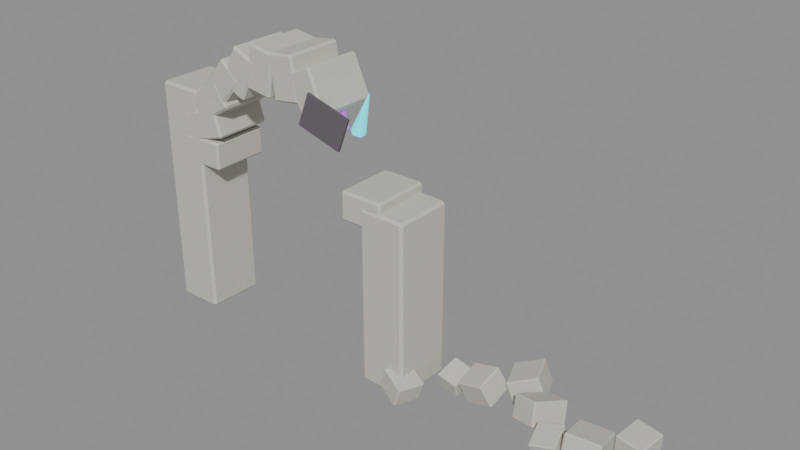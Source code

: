 # Source: source.blend  (saved by Blender 4.2.67; exported with 4.5.12 LTS)
import bpy
from mathutils import Matrix  # noqa: F401  (used for matrix-valued properties, if any)

bpy.ops.wm.read_factory_settings(use_empty=True)
scene = bpy.context.scene
scene.name = 'crystal-ruins-broken-arch-v06'

# ---- materials (node trees are filled in below, after node groups)
mat_crystalruins_stone = bpy.data.materials.new('CrystalRuins_Stone')
mat_crystalruins_stone.diffuse_color = (0.58, 0.55, 0.49, 1.0)
mat_crystalruins_fracture = bpy.data.materials.new('CrystalRuins_Fracture')
mat_crystalruins_fracture.diffuse_color = (0.12, 0.105, 0.12, 1.0)
mat_crystalruins_cyan = bpy.data.materials.new('CrystalRuins_Cyan')
mat_crystalruins_cyan.diffuse_color = (0.025, 0.72, 0.82, 1.0)
mat_crystalruins_violet = bpy.data.materials.new('CrystalRuins_Violet')
mat_crystalruins_violet.diffuse_color = (0.38, 0.08, 0.66, 1.0)

# ---- material node trees
mat_crystalruins_stone.use_nodes = True; mat_crystalruins_stone.node_tree.nodes.clear()
_N = mat_crystalruins_stone.node_tree.nodes; _L = mat_crystalruins_stone.node_tree.links
n0 = _N.new('ShaderNodeBsdfPrincipled'); n0.name = 'Principled BSDF'; n0.location = (10, 300)
n0.inputs[0].default_value = (0.58, 0.55, 0.49, 1.0)
n0.inputs[2].default_value = 0.82
n0.inputs[27].default_value = (0.58, 0.55, 0.49, 1.0)
n1 = _N.new('ShaderNodeOutputMaterial'); n1.name = 'Material Output'; n1.location = (300, 300)
_L.new(n0.outputs[0], n1.inputs[0])
n1.is_active_output = True
mat_crystalruins_fracture.use_nodes = True; mat_crystalruins_fracture.node_tree.nodes.clear()
_N = mat_crystalruins_fracture.node_tree.nodes; _L = mat_crystalruins_fracture.node_tree.links
n0 = _N.new('ShaderNodeBsdfPrincipled'); n0.name = 'Principled BSDF'; n0.location = (10, 300)
n0.inputs[0].default_value = (0.12, 0.105, 0.12, 1.0)
n0.inputs[2].default_value = 0.9
n0.inputs[27].default_value = (0.12, 0.105, 0.12, 1.0)
n1 = _N.new('ShaderNodeOutputMaterial'); n1.name = 'Material Output'; n1.location = (300, 300)
_L.new(n0.outputs[0], n1.inputs[0])
n1.is_active_output = True
mat_crystalruins_cyan.use_nodes = True; mat_crystalruins_cyan.node_tree.nodes.clear()
_N = mat_crystalruins_cyan.node_tree.nodes; _L = mat_crystalruins_cyan.node_tree.links
n0 = _N.new('ShaderNodeBsdfPrincipled'); n0.name = 'Principled BSDF'; n0.location = (10, 300)
n0.inputs[0].default_value = (0.025, 0.72, 0.82, 1.0)
n0.inputs[1].default_value = 0.08
n0.inputs[2].default_value = 0.26
n0.inputs[27].default_value = (0.025, 0.72, 0.82, 1.0)
n0.inputs[28].default_value = 1.15
n1 = _N.new('ShaderNodeOutputMaterial'); n1.name = 'Material Output'; n1.location = (300, 300)
_L.new(n0.outputs[0], n1.inputs[0])
n1.is_active_output = True
mat_crystalruins_violet.use_nodes = True; mat_crystalruins_violet.node_tree.nodes.clear()
_N = mat_crystalruins_violet.node_tree.nodes; _L = mat_crystalruins_violet.node_tree.links
n0 = _N.new('ShaderNodeBsdfPrincipled'); n0.name = 'Principled BSDF'; n0.location = (10, 300)
n0.inputs[0].default_value = (0.38, 0.08, 0.66, 1.0)
n0.inputs[1].default_value = 0.08
n0.inputs[2].default_value = 0.3
n0.inputs[27].default_value = (0.38, 0.08, 0.66, 1.0)
n0.inputs[28].default_value = 0.9
n1 = _N.new('ShaderNodeOutputMaterial'); n1.name = 'Material Output'; n1.location = (300, 300)
_L.new(n0.outputs[0], n1.inputs[0])
n1.is_active_output = True

# ---- meshes
me_crystal_ruins_broken_arch_v06_stone_00_nocol_mesh = bpy.data.meshes.new('crystal-ruins-broken-arch-v06_stone_00_nocol_mesh')
me_crystal_ruins_broken_arch_v06_stone_00_nocol_mesh.from_pydata([(-0.6155, -0.8042, -3.15), (-0.676, -0.783, 3.143), (-0.6039, 0.7923, -3.155), (-0.6644, 0.8135, 3.138), (0.6644, -0.8135, -3.138), (0.6039, -0.7923, 3.155), (0.676, 0.783, -3.143), (0.6155, 0.8042, 3.15)], [], [(0, 1, 3, 2), (2, 3, 7, 6), (6, 7, 5, 4), (4, 5, 1, 0), (2, 6, 4, 0), (7, 3, 1, 5)])
me_crystal_ruins_broken_arch_v06_stone_00_nocol_mesh.materials.append(mat_crystalruins_stone)
me_crystal_ruins_broken_arch_v06_stone_00_nocol_mesh.update()
me_crystal_ruins_broken_arch_v06_stone_01_nocol_mesh = bpy.data.meshes.new('crystal-ruins-broken-arch-v06_stone_01_nocol_mesh')
me_crystal_ruins_broken_arch_v06_stone_01_nocol_mesh.from_pydata([(-0.6874, -0.7464, -2.395), (-0.6321, -0.8175, 2.387), (-0.6474, 0.8494, -2.371), (-0.5921, 0.7783, 2.41), (0.5921, -0.7783, -2.41), (0.6474, -0.8494, 2.371), (0.6321, 0.8175, -2.387), (0.6874, 0.7464, 2.395)], [], [(0, 1, 3, 2), (2, 3, 7, 6), (6, 7, 5, 4), (4, 5, 1, 0), (2, 6, 4, 0), (7, 3, 1, 5)])
me_crystal_ruins_broken_arch_v06_stone_01_nocol_mesh.materials.append(mat_crystalruins_stone)
me_crystal_ruins_broken_arch_v06_stone_01_nocol_mesh.update()
me_crystal_ruins_broken_arch_v06_voussoir_00_nocol_mesh = bpy.data.meshes.new('crystal-ruins-broken-arch-v06_voussoir_00_nocol_mesh')
me_crystal_ruins_broken_arch_v06_voussoir_00_nocol_mesh.from_pydata([(-0.5744, -0.8087, 0.3845), (0.603, -0.7876, 0.3845), (-0.603, 0.7876, 0.3845), (0.5744, 0.8087, 0.3845), (-0.5744, -0.8087, -0.3845), (0.603, -0.7876, -0.3845), (-0.603, 0.7876, -0.3845), (0.5744, 0.8087, -0.3845)], [], [(0, 1, 3, 2), (2, 3, 7, 6), (6, 7, 5, 4), (4, 5, 1, 0), (2, 6, 4, 0), (7, 3, 1, 5)])
me_crystal_ruins_broken_arch_v06_voussoir_00_nocol_mesh.materials.append(mat_crystalruins_stone)
me_crystal_ruins_broken_arch_v06_voussoir_00_nocol_mesh.update()
me_crystal_ruins_broken_arch_v06_voussoir_01_nocol_mesh = bpy.data.meshes.new('crystal-ruins-broken-arch-v06_voussoir_01_nocol_mesh')
me_crystal_ruins_broken_arch_v06_voussoir_01_nocol_mesh.from_pydata([(-0.664, -0.806, 0.2031), (0.4658, -0.7929, 0.5348), (-0.6825, 0.7904, 0.2031), (0.4473, 0.8035, 0.5348), (-0.4473, -0.8035, -0.5348), (0.6825, -0.7904, -0.2031), (-0.4658, 0.7929, -0.5348), (0.664, 0.806, -0.2031)], [], [(0, 1, 3, 2), (2, 3, 7, 6), (6, 7, 5, 4), (4, 5, 1, 0), (2, 6, 4, 0), (7, 3, 1, 5)])
me_crystal_ruins_broken_arch_v06_voussoir_01_nocol_mesh.materials.append(mat_crystalruins_stone)
me_crystal_ruins_broken_arch_v06_voussoir_01_nocol_mesh.update()
me_crystal_ruins_broken_arch_v06_voussoir_02_nocol_mesh = bpy.data.meshes.new('crystal-ruins-broken-arch-v06_voussoir_02_nocol_mesh')
me_crystal_ruins_broken_arch_v06_voussoir_02_nocol_mesh.from_pydata([(-0.7195, -0.7836, 0.005159), (0.271, -0.804, 0.6418), (-0.6867, 0.8125, 0.005159), (0.3038, 0.7922, 0.6418), (-0.3038, -0.7922, -0.6418), (0.6867, -0.8125, -0.005159), (-0.271, 0.804, -0.6418), (0.7195, 0.7836, -0.005159)], [], [(0, 1, 3, 2), (2, 3, 7, 6), (6, 7, 5, 4), (4, 5, 1, 0), (2, 6, 4, 0), (7, 3, 1, 5)])
me_crystal_ruins_broken_arch_v06_voussoir_02_nocol_mesh.materials.append(mat_crystalruins_stone)
me_crystal_ruins_broken_arch_v06_voussoir_02_nocol_mesh.update()
me_crystal_ruins_broken_arch_v06_voussoir_03_nocol_mesh = bpy.data.meshes.new('crystal-ruins-broken-arch-v06_voussoir_03_nocol_mesh')
me_crystal_ruins_broken_arch_v06_voussoir_03_nocol_mesh.from_pydata([(-0.6901, -0.7863, -0.1932), (0.08094, -0.7998, 0.6968), (-0.6621, 0.81, -0.1932), (0.109, 0.7965, 0.6968), (-0.109, -0.7965, -0.6968), (0.6621, -0.81, 0.1932), (-0.08094, 0.7998, -0.6968), (0.6901, 0.7863, 0.1932)], [], [(0, 1, 3, 2), (2, 3, 7, 6), (6, 7, 5, 4), (4, 5, 1, 0), (2, 6, 4, 0), (7, 3, 1, 5)])
me_crystal_ruins_broken_arch_v06_voussoir_03_nocol_mesh.materials.append(mat_crystalruins_stone)
me_crystal_ruins_broken_arch_v06_voussoir_03_nocol_mesh.update()
me_crystal_ruins_broken_arch_v06_voussoir_04_nocol_mesh = bpy.data.meshes.new('crystal-ruins-broken-arch-v06_voussoir_04_nocol_mesh')
me_crystal_ruins_broken_arch_v06_voussoir_04_nocol_mesh.from_pydata([(-0.6046, -0.7906, -0.3759), (-0.1154, -0.7968, 0.6953), (-0.5841, 0.8058, -0.3759), (-0.09494, 0.7995, 0.6953), (0.09494, -0.7995, -0.6953), (0.5841, -0.8058, 0.3759), (0.1154, 0.7968, -0.6953), (0.6046, 0.7906, 0.3759)], [], [(0, 1, 3, 2), (2, 3, 7, 6), (6, 7, 5, 4), (4, 5, 1, 0), (2, 6, 4, 0), (7, 3, 1, 5)])
me_crystal_ruins_broken_arch_v06_voussoir_04_nocol_mesh.materials.append(mat_crystalruins_stone)
me_crystal_ruins_broken_arch_v06_voussoir_04_nocol_mesh.update()
me_crystal_ruins_broken_arch_v06_voussoir_05_nocol_mesh = bpy.data.meshes.new('crystal-ruins-broken-arch-v06_voussoir_05_nocol_mesh')
me_crystal_ruins_broken_arch_v06_voussoir_05_nocol_mesh.from_pydata([(-0.4683, -0.796, -0.5281), (-0.3007, -0.7968, 0.6375), (-0.4605, 0.8005, -0.5281), (-0.2929, 0.7997, 0.6375), (0.2929, -0.7997, -0.6375), (0.4605, -0.8005, 0.5281), (0.3007, 0.7968, -0.6375), (0.4683, 0.796, 0.5281)], [], [(0, 1, 3, 2), (2, 3, 7, 6), (6, 7, 5, 4), (4, 5, 1, 0), (2, 6, 4, 0), (7, 3, 1, 5)])
me_crystal_ruins_broken_arch_v06_voussoir_05_nocol_mesh.materials.append(mat_crystalruins_stone)
me_crystal_ruins_broken_arch_v06_voussoir_05_nocol_mesh.update()
me_crystal_ruins_broken_arch_v06_voussoir_06_nocol_mesh = bpy.data.meshes.new('crystal-ruins-broken-arch-v06_voussoir_06_nocol_mesh')
me_crystal_ruins_broken_arch_v06_voussoir_06_nocol_mesh.from_pydata([(-0.2922, -0.7999, -0.6375), (-0.4598, -0.8009, 0.5281), (-0.3014, 0.7965, -0.6375), (-0.469, 0.7956, 0.5281), (0.469, -0.7956, -0.5281), (0.3014, -0.7965, 0.6375), (0.4598, 0.8009, -0.5281), (0.2922, 0.7999, 0.6375)], [], [(0, 1, 3, 2), (2, 3, 7, 6), (6, 7, 5, 4), (4, 5, 1, 0), (2, 6, 4, 0), (7, 3, 1, 5)])
me_crystal_ruins_broken_arch_v06_voussoir_06_nocol_mesh.materials.append(mat_crystalruins_stone)
me_crystal_ruins_broken_arch_v06_voussoir_06_nocol_mesh.update()
me_crystal_ruins_broken_arch_v06_voussoir_07_nocol_mesh = bpy.data.meshes.new('crystal-ruins-broken-arch-v06_voussoir_07_nocol_mesh')
me_crystal_ruins_broken_arch_v06_voussoir_07_nocol_mesh.from_pydata([(-0.1244, -0.7955, -0.6953), (-0.6134, -0.7837, 0.3759), (-0.08593, 0.8006, -0.6953), (-0.575, 0.8123, 0.3759), (0.575, -0.8123, -0.3759), (0.08593, -0.8006, 0.6953), (0.6134, 0.7837, -0.3759), (0.1244, 0.7955, 0.6953)], [], [(0, 1, 3, 2), (2, 3, 7, 6), (6, 7, 5, 4), (4, 5, 1, 0), (2, 6, 4, 0), (7, 3, 1, 5)])
me_crystal_ruins_broken_arch_v06_voussoir_07_nocol_mesh.materials.append(mat_crystalruins_stone)
me_crystal_ruins_broken_arch_v06_voussoir_07_nocol_mesh.update()
me_crystal_ruins_broken_arch_v06_voussoir_11_nocol_mesh = bpy.data.meshes.new('crystal-ruins-broken-arch-v06_voussoir_11_nocol_mesh')
me_crystal_ruins_broken_arch_v06_voussoir_11_nocol_mesh.from_pydata([(0.5947, -0.7939, -0.3845), (-0.5829, -0.8026, -0.3845), (0.5829, 0.8026, -0.3845), (-0.5947, 0.7939, -0.3845), (0.5947, -0.7939, 0.3845), (-0.5829, -0.8026, 0.3845), (0.5829, 0.8026, 0.3845), (-0.5947, 0.7939, 0.3845)], [], [(0, 1, 3, 2), (2, 3, 7, 6), (6, 7, 5, 4), (4, 5, 1, 0), (2, 6, 4, 0), (7, 3, 1, 5)])
me_crystal_ruins_broken_arch_v06_voussoir_11_nocol_mesh.materials.append(mat_crystalruins_stone)
me_crystal_ruins_broken_arch_v06_voussoir_11_nocol_mesh.update()
me_crystal_ruins_broken_arch_v06_fracture_00_nocol_mesh = bpy.data.meshes.new('crystal-ruins-broken-arch-v06_fracture_00_nocol_mesh')
me_crystal_ruins_broken_arch_v06_fracture_00_nocol_mesh.from_pydata([(-0.7175, -0.09263, -0.2196), (-0.4196, -0.06876, 0.6251), (-0.7231, -0.02286, -0.2196), (-0.4252, 0.001021, 0.6251), (0.4252, -0.001021, -0.6251), (0.7231, 0.02286, 0.2196), (0.4196, 0.06876, -0.6251), (0.7175, 0.09263, 0.2196)], [], [(0, 1, 3, 2), (2, 3, 7, 6), (6, 7, 5, 4), (4, 5, 1, 0), (2, 6, 4, 0), (7, 3, 1, 5)])
me_crystal_ruins_broken_arch_v06_fracture_00_nocol_mesh.materials.append(mat_crystalruins_fracture)
me_crystal_ruins_broken_arch_v06_fracture_00_nocol_mesh.update()
me_crystal_ruins_broken_arch_v06_stone_10_nocol_mesh = bpy.data.meshes.new('crystal-ruins-broken-arch-v06_stone_10_nocol_mesh')
me_crystal_ruins_broken_arch_v06_stone_10_nocol_mesh.from_pydata([(-0.5497, -0.2117, -0.1299), (-0.3412, -0.2454, 0.4327), (-0.3235, 0.4791, -0.1723), (-0.115, 0.4453, 0.3902), (0.115, -0.4453, -0.3902), (0.3235, -0.4791, 0.1723), (0.3412, 0.2454, -0.4327), (0.5497, 0.2117, 0.1299)], [], [(0, 1, 3, 2), (2, 3, 7, 6), (6, 7, 5, 4), (4, 5, 1, 0), (2, 6, 4, 0), (7, 3, 1, 5)])
me_crystal_ruins_broken_arch_v06_stone_10_nocol_mesh.materials.append(mat_crystalruins_stone)
me_crystal_ruins_broken_arch_v06_stone_10_nocol_mesh.update()
me_crystal_ruins_broken_arch_v06_stone_11_nocol_mesh = bpy.data.meshes.new('crystal-ruins-broken-arch-v06_stone_11_nocol_mesh')
me_crystal_ruins_broken_arch_v06_stone_11_nocol_mesh.from_pydata([(-0.3627, -0.2051, -0.2852), (-0.3038, -0.3723, 0.1551), (-0.2802, 0.4157, -0.06042), (-0.2213, 0.2484, 0.3798), (0.2213, -0.2484, -0.3798), (0.2802, -0.4157, 0.06042), (0.3038, 0.3723, -0.1551), (0.3627, 0.2051, 0.2852)], [], [(0, 1, 3, 2), (2, 3, 7, 6), (6, 7, 5, 4), (4, 5, 1, 0), (2, 6, 4, 0), (7, 3, 1, 5)])
me_crystal_ruins_broken_arch_v06_stone_11_nocol_mesh.materials.append(mat_crystalruins_stone)
me_crystal_ruins_broken_arch_v06_stone_11_nocol_mesh.update()
me_crystal_ruins_broken_arch_v06_stone_12_nocol_mesh = bpy.data.meshes.new('crystal-ruins-broken-arch-v06_stone_12_nocol_mesh')
me_crystal_ruins_broken_arch_v06_stone_12_nocol_mesh.from_pydata([(-0.292, -0.2054, -0.5484), (-0.5189, -0.3956, 0.05049), (-0.2661, 0.5104, -0.3113), (-0.4929, 0.3203, 0.2876), (0.4929, -0.3203, -0.2876), (0.2661, -0.5104, 0.3113), (0.5189, 0.3956, -0.05049), (0.292, 0.2054, 0.5484)], [], [(0, 1, 3, 2), (2, 3, 7, 6), (6, 7, 5, 4), (4, 5, 1, 0), (2, 6, 4, 0), (7, 3, 1, 5)])
me_crystal_ruins_broken_arch_v06_stone_12_nocol_mesh.materials.append(mat_crystalruins_stone)
me_crystal_ruins_broken_arch_v06_stone_12_nocol_mesh.update()
me_crystal_ruins_broken_arch_v06_stone_13_nocol_mesh = bpy.data.meshes.new('crystal-ruins-broken-arch-v06_stone_13_nocol_mesh')
me_crystal_ruins_broken_arch_v06_stone_13_nocol_mesh.from_pydata([(-0.06499, -0.5657, -0.4467), (-0.2839, -0.6403, 0.1821), (-0.439, 0.3311, -0.4705), (-0.6579, 0.2565, 0.1583), (0.6579, -0.2565, -0.1583), (0.439, -0.3311, 0.4705), (0.2839, 0.6403, -0.1821), (0.06499, 0.5657, 0.4467)], [], [(0, 1, 3, 2), (2, 3, 7, 6), (6, 7, 5, 4), (4, 5, 1, 0), (2, 6, 4, 0), (7, 3, 1, 5)])
me_crystal_ruins_broken_arch_v06_stone_13_nocol_mesh.materials.append(mat_crystalruins_stone)
me_crystal_ruins_broken_arch_v06_stone_13_nocol_mesh.update()
me_crystal_ruins_broken_arch_v06_stone_14_nocol_mesh = bpy.data.meshes.new('crystal-ruins-broken-arch-v06_stone_14_nocol_mesh')
me_crystal_ruins_broken_arch_v06_stone_14_nocol_mesh.from_pydata([(-0.5009, -0.4193, -0.2594), (-0.5856, -0.2092, 0.3276), (-0.1371, 0.4534, -0.5193), (-0.2218, 0.6635, 0.06779), (0.2218, -0.6635, -0.06779), (0.1371, -0.4534, 0.5193), (0.5856, 0.2092, -0.3276), (0.5009, 0.4193, 0.2594)], [], [(0, 1, 3, 2), (2, 3, 7, 6), (6, 7, 5, 4), (4, 5, 1, 0), (2, 6, 4, 0), (7, 3, 1, 5)])
me_crystal_ruins_broken_arch_v06_stone_14_nocol_mesh.materials.append(mat_crystalruins_stone)
me_crystal_ruins_broken_arch_v06_stone_14_nocol_mesh.update()
me_crystal_ruins_broken_arch_v06_stone_15_nocol_mesh = bpy.data.meshes.new('crystal-ruins-broken-arch-v06_stone_15_nocol_mesh')
me_crystal_ruins_broken_arch_v06_stone_15_nocol_mesh.from_pydata([(-0.2071, -0.2671, -0.4402), (-0.2941, -0.4675, 0.05372), (-0.3563, 0.3717, -0.2071), (-0.4432, 0.1713, 0.2867), (0.4432, -0.1713, -0.2867), (0.3563, -0.3717, 0.2071), (0.2941, 0.4675, -0.05372), (0.2071, 0.2671, 0.4402)], [], [(0, 1, 3, 2), (2, 3, 7, 6), (6, 7, 5, 4), (4, 5, 1, 0), (2, 6, 4, 0), (7, 3, 1, 5)])
me_crystal_ruins_broken_arch_v06_stone_15_nocol_mesh.materials.append(mat_crystalruins_stone)
me_crystal_ruins_broken_arch_v06_stone_15_nocol_mesh.update()
me_crystal_ruins_broken_arch_v06_stone_16_nocol_mesh = bpy.data.meshes.new('crystal-ruins-broken-arch-v06_stone_16_nocol_mesh')
me_crystal_ruins_broken_arch_v06_stone_16_nocol_mesh.from_pydata([(-0.3642, -0.6172, -0.2212), (-0.3616, -0.4518, 0.477), (-0.5231, 0.3088, -0.4399), (-0.5205, 0.4741, 0.2584), (0.5205, -0.4741, -0.2584), (0.5231, -0.3088, 0.4399), (0.3616, 0.4518, -0.477), (0.3642, 0.6172, 0.2212)], [], [(0, 1, 3, 2), (2, 3, 7, 6), (6, 7, 5, 4), (4, 5, 1, 0), (2, 6, 4, 0), (7, 3, 1, 5)])
me_crystal_ruins_broken_arch_v06_stone_16_nocol_mesh.materials.append(mat_crystalruins_stone)
me_crystal_ruins_broken_arch_v06_stone_16_nocol_mesh.update()
me_crystal_ruins_broken_arch_v06_stone_17_nocol_mesh = bpy.data.meshes.new('crystal-ruins-broken-arch-v06_stone_17_nocol_mesh')
me_crystal_ruins_broken_arch_v06_stone_17_nocol_mesh.from_pydata([(-0.4393, -0.3222, -0.2953), (-0.3955, -0.3805, 0.2877), (-0.3302, 0.4742, -0.2238), (-0.2864, 0.4159, 0.3592), (0.2864, -0.4159, -0.3592), (0.3302, -0.4742, 0.2238), (0.3955, 0.3805, -0.2877), (0.4393, 0.3222, 0.2953)], [], [(0, 1, 3, 2), (2, 3, 7, 6), (6, 7, 5, 4), (4, 5, 1, 0), (2, 6, 4, 0), (7, 3, 1, 5)])
me_crystal_ruins_broken_arch_v06_stone_17_nocol_mesh.materials.append(mat_crystalruins_stone)
me_crystal_ruins_broken_arch_v06_stone_17_nocol_mesh.update()
me_crystal_ruins_broken_arch_v06_crystal_00_nocol_mesh = bpy.data.meshes.new('crystal-ruins-broken-arch-v06_crystal_00_nocol_mesh')
me_crystal_ruins_broken_arch_v06_crystal_00_nocol_mesh.from_pydata([(-0.2045, 0.222, -0.5182), (0.2067, -0.01705, 0.5299), (-0.05215, 0.1289, -0.5834), (0.2189, -0.0245, 0.5247), (-0.05418, -0.06091, -0.5942), (0.2187, -0.03968, 0.5238), (-0.2086, -0.1576, -0.5398), (0.2064, -0.04741, 0.5281), (-0.3609, -0.06442, -0.4746), (0.1942, -0.03996, 0.5334), (-0.3589, 0.1254, -0.4638), (0.1944, -0.02478, 0.5342)], [], [(0, 1, 3, 2), (2, 3, 5, 4), (4, 5, 7, 6), (6, 7, 9, 8), (3, 1, 11, 9, 7, 5), (8, 9, 11, 10), (10, 11, 1, 0), (0, 2, 4, 6, 8, 10)])
me_crystal_ruins_broken_arch_v06_crystal_00_nocol_mesh.materials.append(mat_crystalruins_cyan)
me_crystal_ruins_broken_arch_v06_crystal_00_nocol_mesh.update()
me_crystal_ruins_broken_arch_v06_crystal_01_nocol_mesh = bpy.data.meshes.new('crystal-ruins-broken-arch-v06_crystal_01_nocol_mesh')
me_crystal_ruins_broken_arch_v06_crystal_01_nocol_mesh.from_pydata([(0.06907, 0.141, -0.5111), (-0.06922, 0.002716, 0.5133), (0.1834, 0.07436, -0.4968), (-0.06007, -0.002617, 0.5145), (0.1835, -0.05874, -0.4988), (-0.06006, -0.01327, 0.5143), (0.06934, -0.1252, -0.5152), (-0.06919, -0.01858, 0.513), (-0.04497, -0.0585, -0.5296), (-0.07834, -0.01325, 0.5119), (-0.04511, 0.0746, -0.5276), (-0.07835, -0.002599, 0.512)], [], [(0, 1, 3, 2), (2, 3, 5, 4), (4, 5, 7, 6), (6, 7, 9, 8), (3, 1, 11, 9, 7, 5), (8, 9, 11, 10), (10, 11, 1, 0), (0, 2, 4, 6, 8, 10)])
me_crystal_ruins_broken_arch_v06_crystal_01_nocol_mesh.materials.append(mat_crystalruins_violet)
me_crystal_ruins_broken_arch_v06_crystal_01_nocol_mesh.update()

# ---- objects
ob_crystal_ruins_broken_arch_v06_stone_00_nocol = bpy.data.objects.new('crystal-ruins-broken-arch-v06_stone_00_nocol', me_crystal_ruins_broken_arch_v06_stone_00_nocol_mesh)
ob_crystal_ruins_broken_arch_v06_stone_01_nocol = bpy.data.objects.new('crystal-ruins-broken-arch-v06_stone_01_nocol', me_crystal_ruins_broken_arch_v06_stone_01_nocol_mesh)
ob_crystal_ruins_broken_arch_v06_voussoir_00_nocol = bpy.data.objects.new('crystal-ruins-broken-arch-v06_voussoir_00_nocol', me_crystal_ruins_broken_arch_v06_voussoir_00_nocol_mesh)
ob_crystal_ruins_broken_arch_v06_voussoir_01_nocol = bpy.data.objects.new('crystal-ruins-broken-arch-v06_voussoir_01_nocol', me_crystal_ruins_broken_arch_v06_voussoir_01_nocol_mesh)
ob_crystal_ruins_broken_arch_v06_voussoir_02_nocol = bpy.data.objects.new('crystal-ruins-broken-arch-v06_voussoir_02_nocol', me_crystal_ruins_broken_arch_v06_voussoir_02_nocol_mesh)
ob_crystal_ruins_broken_arch_v06_voussoir_03_nocol = bpy.data.objects.new('crystal-ruins-broken-arch-v06_voussoir_03_nocol', me_crystal_ruins_broken_arch_v06_voussoir_03_nocol_mesh)
ob_crystal_ruins_broken_arch_v06_voussoir_04_nocol = bpy.data.objects.new('crystal-ruins-broken-arch-v06_voussoir_04_nocol', me_crystal_ruins_broken_arch_v06_voussoir_04_nocol_mesh)
ob_crystal_ruins_broken_arch_v06_voussoir_05_nocol = bpy.data.objects.new('crystal-ruins-broken-arch-v06_voussoir_05_nocol', me_crystal_ruins_broken_arch_v06_voussoir_05_nocol_mesh)
ob_crystal_ruins_broken_arch_v06_voussoir_06_nocol = bpy.data.objects.new('crystal-ruins-broken-arch-v06_voussoir_06_nocol', me_crystal_ruins_broken_arch_v06_voussoir_06_nocol_mesh)
ob_crystal_ruins_broken_arch_v06_voussoir_07_nocol = bpy.data.objects.new('crystal-ruins-broken-arch-v06_voussoir_07_nocol', me_crystal_ruins_broken_arch_v06_voussoir_07_nocol_mesh)
ob_crystal_ruins_broken_arch_v06_voussoir_11_nocol = bpy.data.objects.new('crystal-ruins-broken-arch-v06_voussoir_11_nocol', me_crystal_ruins_broken_arch_v06_voussoir_11_nocol_mesh)
ob_crystal_ruins_broken_arch_v06_fracture_00_nocol = bpy.data.objects.new('crystal-ruins-broken-arch-v06_fracture_00_nocol', me_crystal_ruins_broken_arch_v06_fracture_00_nocol_mesh)
ob_crystal_ruins_broken_arch_v06_stone_10_nocol = bpy.data.objects.new('crystal-ruins-broken-arch-v06_stone_10_nocol', me_crystal_ruins_broken_arch_v06_stone_10_nocol_mesh)
ob_crystal_ruins_broken_arch_v06_stone_11_nocol = bpy.data.objects.new('crystal-ruins-broken-arch-v06_stone_11_nocol', me_crystal_ruins_broken_arch_v06_stone_11_nocol_mesh)
ob_crystal_ruins_broken_arch_v06_stone_12_nocol = bpy.data.objects.new('crystal-ruins-broken-arch-v06_stone_12_nocol', me_crystal_ruins_broken_arch_v06_stone_12_nocol_mesh)
ob_crystal_ruins_broken_arch_v06_stone_13_nocol = bpy.data.objects.new('crystal-ruins-broken-arch-v06_stone_13_nocol', me_crystal_ruins_broken_arch_v06_stone_13_nocol_mesh)
ob_crystal_ruins_broken_arch_v06_stone_14_nocol = bpy.data.objects.new('crystal-ruins-broken-arch-v06_stone_14_nocol', me_crystal_ruins_broken_arch_v06_stone_14_nocol_mesh)
ob_crystal_ruins_broken_arch_v06_stone_15_nocol = bpy.data.objects.new('crystal-ruins-broken-arch-v06_stone_15_nocol', me_crystal_ruins_broken_arch_v06_stone_15_nocol_mesh)
ob_crystal_ruins_broken_arch_v06_stone_16_nocol = bpy.data.objects.new('crystal-ruins-broken-arch-v06_stone_16_nocol', me_crystal_ruins_broken_arch_v06_stone_16_nocol_mesh)
ob_crystal_ruins_broken_arch_v06_stone_17_nocol = bpy.data.objects.new('crystal-ruins-broken-arch-v06_stone_17_nocol', me_crystal_ruins_broken_arch_v06_stone_17_nocol_mesh)
ob_crystal_ruins_broken_arch_v06_crystal_00_nocol = bpy.data.objects.new('crystal-ruins-broken-arch-v06_crystal_00_nocol', me_crystal_ruins_broken_arch_v06_crystal_00_nocol_mesh)
ob_crystal_ruins_broken_arch_v06_crystal_01_nocol = bpy.data.objects.new('crystal-ruins-broken-arch-v06_crystal_01_nocol', me_crystal_ruins_broken_arch_v06_crystal_01_nocol_mesh)

# ---- transforms, parenting, visibility, modifiers, constraints
ob_crystal_ruins_broken_arch_v06_stone_00_nocol.location = (-6.256, -0.435, 3.321)
_m = ob_crystal_ruins_broken_arch_v06_stone_00_nocol.modifiers.new('WeatheredEdges', 'BEVEL')
_m.width = 0.0704
_m.width_pct = 0.0704
ob_crystal_ruins_broken_arch_v06_stone_01_nocol.location = (0.4635, -0.435, 2.566)
_m = ob_crystal_ruins_broken_arch_v06_stone_01_nocol.modifiers.new('WeatheredEdges', 'BEVEL')
_m.width = 0.0704
_m.width_pct = 0.0704
ob_crystal_ruins_broken_arch_v06_voussoir_00_nocol.location = (-5.616, -0.435, 4.821)
_m = ob_crystal_ruins_broken_arch_v06_voussoir_00_nocol.modifiers.new('WeatheredEdges', 'BEVEL')
_m.width = 0.0576
_m.width_pct = 0.0576
ob_crystal_ruins_broken_arch_v06_voussoir_01_nocol.location = (-5.506, -0.435, 5.587)
_m = ob_crystal_ruins_broken_arch_v06_voussoir_01_nocol.modifiers.new('WeatheredEdges', 'BEVEL')
_m.width = 0.0576
_m.width_pct = 0.0576
ob_crystal_ruins_broken_arch_v06_voussoir_02_nocol.location = (-5.185, -0.435, 6.291)
_m = ob_crystal_ruins_broken_arch_v06_voussoir_02_nocol.modifiers.new('WeatheredEdges', 'BEVEL')
_m.width = 0.0576
_m.width_pct = 0.0576
ob_crystal_ruins_broken_arch_v06_voussoir_03_nocol.location = (-4.678, -0.435, 6.877)
_m = ob_crystal_ruins_broken_arch_v06_voussoir_03_nocol.modifiers.new('WeatheredEdges', 'BEVEL')
_m.width = 0.0576
_m.width_pct = 0.0576
ob_crystal_ruins_broken_arch_v06_voussoir_04_nocol.location = (-4.026, -0.435, 7.295)
_m = ob_crystal_ruins_broken_arch_v06_voussoir_04_nocol.modifiers.new('WeatheredEdges', 'BEVEL')
_m.width = 0.0576
_m.width_pct = 0.0576
ob_crystal_ruins_broken_arch_v06_voussoir_05_nocol.location = (-3.284, -0.435, 7.513)
_m = ob_crystal_ruins_broken_arch_v06_voussoir_05_nocol.modifiers.new('WeatheredEdges', 'BEVEL')
_m.width = 0.0576
_m.width_pct = 0.0576
ob_crystal_ruins_broken_arch_v06_voussoir_06_nocol.location = (-2.509, -0.435, 7.513)
_m = ob_crystal_ruins_broken_arch_v06_voussoir_06_nocol.modifiers.new('WeatheredEdges', 'BEVEL')
_m.width = 0.0576
_m.width_pct = 0.0576
ob_crystal_ruins_broken_arch_v06_voussoir_07_nocol.location = (-1.767, -0.435, 7.295)
_m = ob_crystal_ruins_broken_arch_v06_voussoir_07_nocol.modifiers.new('WeatheredEdges', 'BEVEL')
_m.width = 0.0576
_m.width_pct = 0.0576
ob_crystal_ruins_broken_arch_v06_voussoir_11_nocol.location = (-0.1765, -0.435, 4.821)
_m = ob_crystal_ruins_broken_arch_v06_voussoir_11_nocol.modifiers.new('WeatheredEdges', 'BEVEL')
_m.width = 0.0576
_m.width_pct = 0.0576
ob_crystal_ruins_broken_arch_v06_fracture_00_nocol.location = (-1.21, -1.249, 6.779)
_m = ob_crystal_ruins_broken_arch_v06_fracture_00_nocol.modifiers.new('WeatheredEdges', 'BEVEL')
_m.width = 0.0014
_m.width_pct = 0.0014
ob_crystal_ruins_broken_arch_v06_stone_10_nocol.location = (0.9435, -1.069, 0.4901)
_m = ob_crystal_ruins_broken_arch_v06_stone_10_nocol.modifiers.new('WeatheredEdges', 'BEVEL')
_m.width = 0.03305
_m.width_pct = 0.03305
ob_crystal_ruins_broken_arch_v06_stone_11_nocol.location = (1.737, 0.07484, 0.4238)
_m = ob_crystal_ruins_broken_arch_v06_stone_11_nocol.modifiers.new('WeatheredEdges', 'BEVEL')
_m.width = 0.0261
_m.width_pct = 0.0261
ob_crystal_ruins_broken_arch_v06_stone_12_nocol.location = (2.531, 0.1162, 0.5254)
_m = ob_crystal_ruins_broken_arch_v06_stone_12_nocol.modifiers.new('WeatheredEdges', 'BEVEL')
_m.width = 0.03674
_m.width_pct = 0.03674
ob_crystal_ruins_broken_arch_v06_stone_13_nocol.location = (3.324, 0.9135, 0.5264)
_m = ob_crystal_ruins_broken_arch_v06_stone_13_nocol.modifiers.new('WeatheredEdges', 'BEVEL')
_m.width = 0.03685
_m.width_pct = 0.03685
ob_crystal_ruins_broken_arch_v06_stone_14_nocol.location = (4.118, 0.1762, 0.505)
_m = ob_crystal_ruins_broken_arch_v06_stone_14_nocol.modifiers.new('WeatheredEdges', 'BEVEL')
_m.width = 0.03461
_m.width_pct = 0.03461
ob_crystal_ruins_broken_arch_v06_stone_15_nocol.location = (4.912, -0.6468, 0.4582)
_m = ob_crystal_ruins_broken_arch_v06_stone_15_nocol.modifiers.new('WeatheredEdges', 'BEVEL')
_m.width = 0.0297
_m.width_pct = 0.0297
ob_crystal_ruins_broken_arch_v06_stone_16_nocol.location = (5.705, -0.3496, 0.5514)
_m = ob_crystal_ruins_broken_arch_v06_stone_16_nocol.modifiers.new('WeatheredEdges', 'BEVEL')
_m.width = 0.03947
_m.width_pct = 0.03947
ob_crystal_ruins_broken_arch_v06_stone_17_nocol.location = (6.499, 0.5356, 0.4831)
_m = ob_crystal_ruins_broken_arch_v06_stone_17_nocol.modifiers.new('WeatheredEdges', 'BEVEL')
_m.width = 0.03232
_m.width_pct = 0.03232
ob_crystal_ruins_broken_arch_v06_crystal_00_nocol.location = (-0.6015, -0.5683, 6.941)
ob_crystal_ruins_broken_arch_v06_crystal_00_nocol.rotation_mode = 'QUATERNION'
ob_crystal_ruins_broken_arch_v06_crystal_00_nocol.rotation_quaternion = (1.0, 0.0, 0.0, 0.0)
_m = ob_crystal_ruins_broken_arch_v06_crystal_00_nocol.modifiers.new('WeatheredEdges', 'BEVEL')
_m.width = 0.005703
_m.width_pct = 0.005703
ob_crystal_ruins_broken_arch_v06_crystal_01_nocol.location = (-1.396, -0.4509, 6.855)
ob_crystal_ruins_broken_arch_v06_crystal_01_nocol.rotation_mode = 'QUATERNION'
ob_crystal_ruins_broken_arch_v06_crystal_01_nocol.rotation_quaternion = (1.0, 0.0, 0.0, 0.0)
_m = ob_crystal_ruins_broken_arch_v06_crystal_01_nocol.modifiers.new('WeatheredEdges', 'BEVEL')
_m.width = 0.003993
_m.width_pct = 0.003993

# ---- collection membership
scene.collection.objects.link(ob_crystal_ruins_broken_arch_v06_stone_00_nocol)
scene.collection.objects.link(ob_crystal_ruins_broken_arch_v06_stone_01_nocol)
scene.collection.objects.link(ob_crystal_ruins_broken_arch_v06_voussoir_00_nocol)
scene.collection.objects.link(ob_crystal_ruins_broken_arch_v06_voussoir_01_nocol)
scene.collection.objects.link(ob_crystal_ruins_broken_arch_v06_voussoir_02_nocol)
scene.collection.objects.link(ob_crystal_ruins_broken_arch_v06_voussoir_03_nocol)
scene.collection.objects.link(ob_crystal_ruins_broken_arch_v06_voussoir_04_nocol)
scene.collection.objects.link(ob_crystal_ruins_broken_arch_v06_voussoir_05_nocol)
scene.collection.objects.link(ob_crystal_ruins_broken_arch_v06_voussoir_06_nocol)
scene.collection.objects.link(ob_crystal_ruins_broken_arch_v06_voussoir_07_nocol)
scene.collection.objects.link(ob_crystal_ruins_broken_arch_v06_voussoir_11_nocol)
scene.collection.objects.link(ob_crystal_ruins_broken_arch_v06_fracture_00_nocol)
scene.collection.objects.link(ob_crystal_ruins_broken_arch_v06_stone_10_nocol)
scene.collection.objects.link(ob_crystal_ruins_broken_arch_v06_stone_11_nocol)
scene.collection.objects.link(ob_crystal_ruins_broken_arch_v06_stone_12_nocol)
scene.collection.objects.link(ob_crystal_ruins_broken_arch_v06_stone_13_nocol)
scene.collection.objects.link(ob_crystal_ruins_broken_arch_v06_stone_14_nocol)
scene.collection.objects.link(ob_crystal_ruins_broken_arch_v06_stone_15_nocol)
scene.collection.objects.link(ob_crystal_ruins_broken_arch_v06_stone_16_nocol)
scene.collection.objects.link(ob_crystal_ruins_broken_arch_v06_stone_17_nocol)
scene.collection.objects.link(ob_crystal_ruins_broken_arch_v06_crystal_00_nocol)
scene.collection.objects.link(ob_crystal_ruins_broken_arch_v06_crystal_01_nocol)

# ---- scene / render settings (as saved in the file)
scene.frame_start = 1; scene.frame_end = 1; scene.frame_set(1)
scene.render.engine = 'BLENDER_EEVEE_NEXT'
bpy.context.view_layer.update()

# ---- added for rendering (the .blend has no active camera and no usable light): camera, sun + grey world if the file has none
cam_auto = bpy.data.cameras.new('AutoCamera')
cam_auto.lens = 50.0
cam_auto.sensor_width = 36.0
cam_auto.clip_end = 1000.0
ob_auto_camera = bpy.data.objects.new('AutoCamera', cam_auto)
scene.collection.objects.link(ob_auto_camera)
ob_auto_camera.location = (15.144, -18.1728, 16.1865)
ob_auto_camera.rotation_euler = (1.09748, -7.21219e-08, 0.694738)
scene.camera = ob_auto_camera
light_auto_sun = bpy.data.lights.new('AutoSun', 'SUN')
light_auto_sun.energy = 3.0
light_auto_sun.angle = 0.0523599
ob_auto_sun = bpy.data.objects.new('AutoSun', light_auto_sun)
scene.collection.objects.link(ob_auto_sun)
ob_auto_sun.rotation_euler = (0.872665, 0.174533, 0.523599)
if scene.world is None:
    world_auto = bpy.data.worlds.new('AutoWorld')
    world_auto.color = (0.3, 0.3, 0.3)
    scene.world = world_auto
bpy.context.view_layer.update()
